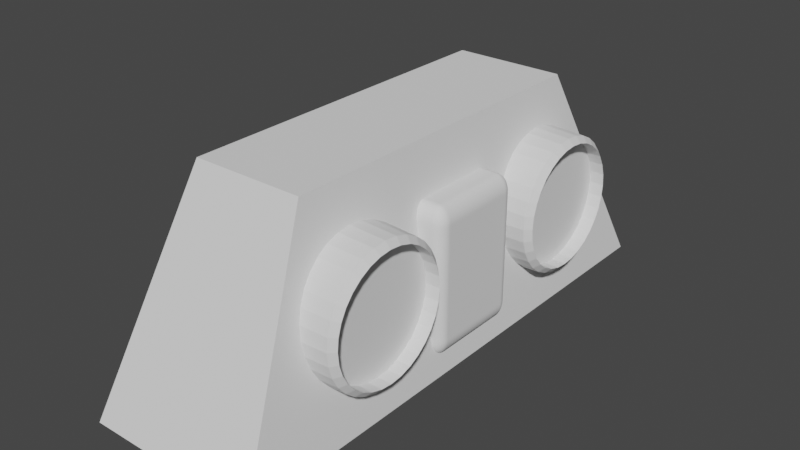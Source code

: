 # Source: blend.blend  (saved by Blender 3.3.6; exported with 4.5.12 LTS)
import bpy
from mathutils import Matrix  # noqa: F401  (used for matrix-valued properties, if any)

bpy.ops.wm.read_factory_settings(use_empty=True)
scene = bpy.context.scene
scene.name = 'Scene'

# ---- world
world_world = bpy.data.worlds.new('World'); scene.world = world_world
world_world.use_nodes = True; world_world.node_tree.nodes.clear()
_N = world_world.node_tree.nodes; _L = world_world.node_tree.links
n0 = _N.new('ShaderNodeOutputWorld'); n0.name = 'World Output'; n0.location = (300, 300)
n1 = _N.new('ShaderNodeBackground'); n1.name = 'Background'; n1.location = (10, 300)
n1.inputs[0].default_value = (0.05088, 0.05088, 0.05088, 1.0)
_L.new(n1.outputs[0], n0.inputs[0])
n0.is_active_output = True
world_world.color = (0.05088, 0.05088, 0.05088)
world_world.use_sun_shadow = False
world_world.sun_shadow_jitter_overblur = 0.0

# ---- meshes
me_cube_001 = bpy.data.meshes.new('Cube.001')
me_cube_001.from_pydata([(-1.199, -1.199, -1.0), (-0.7589, -0.7589, 1.265), (-1.199, 1.199, -1.0), (-0.7589, 0.7589, 1.265), (1.199, -1.199, -1.0), (0.7589, -0.7589, 1.265), (1.199, 1.199, -1.0), (0.7589, 0.7589, 1.265)], [], [(0, 1, 3, 2), (2, 3, 7, 6), (6, 7, 5, 4), (4, 5, 1, 0), (2, 6, 4, 0), (7, 3, 1, 5)])
_uv = me_cube_001.uv_layers.new(name='UVMap')
_uv.uv.foreach_set('vector', [0.375, 0.0, 0.625, 0.0, 0.625, 0.25, 0.375, 0.25, 0.375, 0.25, 0.625, 0.25, 0.625, 0.5, 0.375, 0.5, 0.375, 0.5, 0.625, 0.5, 0.625, 0.75, 0.375, 0.75, 0.375, 0.75, 0.625, 0.75, 0.625, 1.0, 0.375, 1.0, 0.125, 0.5, 0.375, 0.5, 0.375, 0.75, 0.125, 0.75, 0.625, 0.5, 0.875, 0.5, 0.875, 0.75, 0.625, 0.75])
me_cube_001.update()
me_cylinder_001 = bpy.data.meshes.new('Cylinder.001')
me_cylinder_001.from_pydata([(0.0, 1.0, -1.0), (0.1951, 0.9808, -1.0), (0.3827, 0.9239, -1.0), (0.5556, 0.8315, -1.0), (0.7071, 0.7071, -1.0), (0.8315, 0.5556, -1.0), (0.9239, 0.3827, -1.0), (0.9808, 0.1951, -1.0), (1.0, 0.0, -1.0), (0.9808, -0.1951, -1.0), (0.9239, -0.3827, -1.0), (0.8315, -0.5556, -1.0), (0.7071, -0.7071, -1.0), (0.5556, -0.8315, -1.0), (0.3827, -0.9239, -1.0), (0.1951, -0.9808, -1.0), (0.0, -1.0, -1.0), (-0.1951, -0.9808, -1.0), (-0.3827, -0.9239, -1.0), (-0.5556, -0.8315, -1.0), (-0.7071, -0.7071, -1.0), (-0.8315, -0.5556, -1.0), (-0.9239, -0.3827, -1.0), (-0.9808, -0.1951, -1.0), (-1.0, 0.0, -1.0), (-0.9808, 0.1951, -1.0), (-0.9239, 0.3827, -1.0), (-0.8315, 0.5556, -1.0), (-0.7071, 0.7071, -1.0), (-0.5556, 0.8315, -1.0), (-0.3827, 0.9239, -1.0), (-0.1951, 0.9808, -1.0), (-0.4691, 0.8777, -1.0), (0.01289, 0.8441, 1.01), (0.01239, 0.9251, 0.933), (0.1757, 0.8281, 1.01), (0.1911, 0.9075, 0.933), (0.3323, 0.7806, 1.01), (0.3629, 0.8554, 0.933), (0.4766, 0.7035, 1.01), (0.5213, 0.7707, 0.9329), (0.603, 0.5997, 1.01), (0.66, 0.6568, 0.9329), (0.7068, 0.4732, 1.01), (0.774, 0.518, 0.9329), (0.7839, 0.3289, 1.01), (0.8586, 0.3597, 0.9329), (0.8314, 0.1724, 1.01), (0.9107, 0.1879, 0.933), (0.8475, 0.009535, 1.01), (0.9283, 0.009168, 0.933), (0.8314, -0.1533, 1.01), (0.9107, -0.1695, 0.933), (0.7839, -0.3098, 1.01), (0.8586, -0.3413, 0.933), (0.7068, -0.4541, 1.01), (0.774, -0.4997, 0.933), (0.603, -0.5806, 1.01), (0.66, -0.6385, 0.933), (0.4766, -0.6844, 1.01), (0.5213, -0.7524, 0.933), (0.3323, -0.7615, 1.01), (0.3629, -0.837, 0.933), (0.1757, -0.809, 1.01), (0.1911, -0.8892, 0.933), (0.01289, -0.825, 1.01), (0.01239, -0.9068, 0.933), (-0.1499, -0.809, 1.01), (-0.1663, -0.8892, 0.933), (-0.3065, -0.7615, 1.01), (-0.3381, -0.837, 0.933), (-0.4508, -0.6844, 1.01), (-0.4965, -0.7524, 0.933), (-0.5773, -0.5806, 1.01), (-0.6353, -0.6385, 0.933), (-0.681, -0.4541, 1.01), (-0.7492, -0.4997, 0.933), (-0.7582, -0.3098, 1.01), (-0.8338, -0.3413, 0.933), (-0.8057, -0.1533, 1.01), (-0.8859, -0.1695, 0.933), (-0.8217, 0.009535, 1.01), (-0.9035, 0.009168, 0.933), (-0.8057, 0.1724, 1.01), (-0.8859, 0.1879, 0.933), (-0.7582, 0.3289, 1.01), (-0.8338, 0.3597, 0.933), (-0.681, 0.4732, 1.01), (-0.7492, 0.518, 0.933), (-0.5773, 0.5997, 1.01), (-0.6353, 0.6568, 0.933), (-0.4508, 0.7035, 1.01), (-0.4965, 0.7707, 0.933), (-0.3065, 0.7806, 1.01), (-0.3381, 0.8554, 0.933), (-0.1499, 0.8281, 1.01), (-0.1663, 0.9075, 0.933), (-0.3786, 0.742, 1.01), (-0.4173, 0.8131, 0.933), (0.01289, 0.8441, 0.8127), (0.1757, 0.8281, 0.8127), (0.3323, 0.7806, 0.8127), (0.4766, 0.7035, 0.8127), (0.603, 0.5997, 0.8127), (0.7068, 0.4732, 0.8127), (0.7839, 0.3289, 0.8127), (0.8314, 0.1724, 0.8127), (0.8475, 0.009535, 0.8127), (0.8314, -0.1533, 0.8127), (0.7839, -0.3098, 0.8127), (0.7068, -0.4541, 0.8127), (0.603, -0.5806, 0.8127), (0.4766, -0.6844, 0.8127), (0.3323, -0.7615, 0.8127), (0.1757, -0.809, 0.8127), (0.01289, -0.825, 0.8127), (-0.1499, -0.809, 0.8127), (-0.3065, -0.7615, 0.8127), (-0.4508, -0.6844, 0.8127), (-0.5773, -0.5806, 0.8127), (-0.681, -0.4541, 0.8127), (-0.7582, -0.3098, 0.8127), (-0.8057, -0.1533, 0.8127), (-0.8217, 0.009535, 0.8127), (-0.8057, 0.1724, 0.8127), (-0.7582, 0.3289, 0.8127), (-0.681, 0.4732, 0.8127), (-0.5773, 0.5997, 0.8127), (-0.4508, 0.7035, 0.8127), (-0.3786, 0.742, 0.8127), (-0.3065, 0.7806, 0.8127), (-0.1499, 0.8281, 0.8127)], [], [(31, 96, 34, 0), (2, 38, 40, 3), (3, 40, 42, 4), (4, 42, 44, 5), (5, 44, 46, 6), (6, 46, 48, 7), (7, 48, 50, 8), (8, 50, 52, 9), (9, 52, 54, 10), (10, 54, 56, 11), (11, 56, 58, 12), (12, 58, 60, 13), (13, 60, 62, 14), (14, 62, 64, 15), (15, 64, 66, 16), (16, 66, 68, 17), (17, 68, 70, 18), (18, 70, 72, 19), (19, 72, 74, 20), (20, 74, 76, 21), (21, 76, 78, 22), (22, 78, 80, 23), (23, 80, 82, 24), (24, 82, 84, 25), (25, 84, 86, 26), (26, 86, 88, 27), (27, 88, 90, 28), (28, 90, 92, 29), (29, 92, 98, 32), (0, 34, 36, 1), (32, 98, 94, 30), (1, 36, 38, 2), (0, 1, 2, 3, 4, 5, 6, 7, 8, 9, 10, 11, 12, 13, 14, 15, 16, 17, 18, 19, 20, 21, 22, 23, 24, 25, 26, 27, 28, 29, 32, 30, 31), (30, 94, 96, 31), (36, 34, 33, 35), (38, 36, 35, 37), (40, 38, 37, 39), (42, 40, 39, 41), (44, 42, 41, 43), (46, 44, 43, 45), (48, 46, 45, 47), (50, 48, 47, 49), (52, 50, 49, 51), (54, 52, 51, 53), (56, 54, 53, 55), (58, 56, 55, 57), (60, 58, 57, 59), (62, 60, 59, 61), (64, 62, 61, 63), (66, 64, 63, 65), (68, 66, 65, 67), (70, 68, 67, 69), (72, 70, 69, 71), (74, 72, 71, 73), (76, 74, 73, 75), (78, 76, 75, 77), (80, 78, 77, 79), (82, 80, 79, 81), (84, 82, 81, 83), (86, 84, 83, 85), (88, 86, 85, 87), (90, 88, 87, 89), (92, 90, 89, 91), (98, 92, 91, 97), (96, 94, 93, 95), (34, 96, 95, 33), (94, 98, 97, 93), (57, 55, 110, 111), (100, 99, 131, 130, 129, 128, 127, 126, 125, 124, 123, 122, 121, 120, 119, 118, 117, 116, 115, 114, 113, 112, 111, 110, 109, 108, 107, 106, 105, 104, 103, 102, 101), (75, 73, 119, 120), (97, 91, 128, 129), (49, 47, 106, 107), (67, 65, 115, 116), (85, 83, 124, 125), (41, 39, 102, 103), (59, 57, 111, 112), (77, 75, 120, 121), (95, 93, 130, 131), (51, 49, 107, 108), (69, 67, 116, 117), (87, 85, 125, 126), (43, 41, 103, 104), (61, 59, 112, 113), (79, 77, 121, 122), (33, 95, 131, 99), (35, 33, 99, 100), (53, 51, 108, 109), (71, 69, 117, 118), (89, 87, 126, 127), (93, 97, 129, 130), (45, 43, 104, 105), (63, 61, 113, 114), (81, 79, 122, 123), (37, 35, 100, 101), (55, 53, 109, 110), (73, 71, 118, 119), (91, 89, 127, 128), (47, 45, 105, 106), (65, 63, 114, 115), (83, 81, 123, 124), (39, 37, 101, 102)])
_uv = me_cylinder_001.uv_layers.new(name='UVMap')
_uv.uv.foreach_set('vector', [0.03125, 0.5, 0.03125, 0.9807, 0.0, 0.9807, 0.0, 0.5, 0.9375, 0.5, 0.9375, 0.9807, 0.9062, 0.9807, 0.9062, 0.5, 0.9062, 0.5, 0.9062, 0.9807, 0.875, 0.9807, 0.875, 0.5, 0.875, 0.5, 0.875, 0.9807, 0.8438, 0.9807, 0.8438, 0.5, 0.8438, 0.5, 0.8438, 0.9807, 0.8125, 0.9807, 0.8125, 0.5, 0.8125, 0.5, 0.8125, 0.9807, 0.7812, 0.9807, 0.7812, 0.5, 0.7812, 0.5, 0.7812, 0.9807, 0.75, 0.9807, 0.75, 0.5, 0.75, 0.5, 0.75, 0.9807, 0.7188, 0.9807, 0.7188, 0.5, 0.7188, 0.5, 0.7188, 0.9807, 0.6875, 0.9807, 0.6875, 0.5, 0.6875, 0.5, 0.6875, 0.9807, 0.6562, 0.9807, 0.6562, 0.5, 0.6562, 0.5, 0.6562, 0.9807, 0.625, 0.9807, 0.625, 0.5, 0.625, 0.5, 0.625, 0.9807, 0.5938, 0.9807, 0.5938, 0.5, 0.5938, 0.5, 0.5938, 0.9807, 0.5625, 0.9807, 0.5625, 0.5, 0.5625, 0.5, 0.5625, 0.9807, 0.5312, 0.9807, 0.5312, 0.5, 0.5312, 0.5, 0.5312, 0.9807, 0.5, 0.9807, 0.5, 0.5, 0.5, 0.5, 0.5, 0.9807, 0.4688, 0.9807, 0.4688, 0.5, 0.4688, 0.5, 0.4688, 0.9807, 0.4375, 0.9807, 0.4375, 0.5, 0.4375, 0.5, 0.4375, 0.9807, 0.4062, 0.9807, 0.4062, 0.5, 0.4062, 0.5, 0.4062, 0.9807, 0.375, 0.9807, 0.375, 0.5, 0.375, 0.5, 0.375, 0.9807, 0.3438, 0.9807, 0.3438, 0.5, 0.3438, 0.5, 0.3438, 0.9807, 0.3125, 0.9807, 0.3125, 0.5, 0.3125, 0.5, 0.3125, 0.9807, 0.2813, 0.9807, 0.2812, 0.5, 0.2812, 0.5, 0.2812, 0.9807, 0.25, 0.9807, 0.25, 0.5, 0.25, 0.5, 0.25, 0.9807, 0.2188, 0.9807, 0.2188, 0.5, 0.2188, 0.5, 0.2188, 0.9807, 0.1875, 0.9807, 0.1875, 0.5, 0.1875, 0.5, 0.1875, 0.9807, 0.1562, 0.9807, 0.1562, 0.5, 0.1562, 0.5, 0.1562, 0.9807, 0.125, 0.9807, 0.125, 0.5, 0.125, 0.5, 0.125, 0.9807, 0.09375, 0.9807, 0.09375, 0.5, 0.09375, 0.5, 0.09375, 0.9807, 0.07813, 0.9807, 0.07812, 0.5, 1.0, 0.5, 1.0, 0.9807, 0.9688, 0.9807, 0.9688, 0.5, 0.07812, 0.5, 0.07812, 0.9807, 0.0625, 0.9807, 0.0625, 0.5, 0.9688, 0.5, 0.9688, 0.9807, 0.9375, 0.9807, 0.9375, 0.5, 0.75, 0.49, 0.7968, 0.4854, 0.8418, 0.4717, 0.8833, 0.4496, 0.9197, 0.4197, 0.9496, 0.3833, 0.9717, 0.3418, 0.9854, 0.2968, 0.99, 0.25, 0.9854, 0.2032, 0.9717, 0.1582, 0.9496, 0.1167, 0.9197, 0.08029, 0.8833, 0.05045, 0.8418, 0.02827, 0.7968, 0.01461, 0.75, 0.01, 0.7032, 0.01461, 0.6582, 0.02827, 0.6167, 0.05045, 0.5803, 0.08029, 0.5504, 0.1167, 0.5283, 0.1582, 0.5146, 0.2032, 0.51, 0.25, 0.5146, 0.2968, 0.5283, 0.3418, 0.5504, 0.3833, 0.5803, 0.4197, 0.6167, 0.4496, 0.6374, 0.4606, 0.6582, 0.4717, 0.7032, 0.4854, 0.0625, 0.5, 0.0625, 0.9807, 0.03125, 0.9807, 0.03125, 0.5, 0.2968, 0.4854, 0.25, 0.49, 0.25, 0.4695, 0.2928, 0.4653, 0.3418, 0.4717, 0.2968, 0.4854, 0.2928, 0.4653, 0.334, 0.4528, 0.3833, 0.4496, 0.3418, 0.4717, 0.334, 0.4528, 0.3719, 0.4325, 0.4197, 0.4197, 0.3833, 0.4496, 0.3719, 0.4325, 0.4052, 0.4052, 0.4496, 0.3833, 0.4197, 0.4197, 0.4052, 0.4052, 0.4325, 0.3719, 0.4717, 0.3418, 0.4496, 0.3833, 0.4325, 0.3719, 0.4528, 0.334, 0.4854, 0.2968, 0.4717, 0.3418, 0.4528, 0.334, 0.4653, 0.2928, 0.49, 0.25, 0.4854, 0.2968, 0.4653, 0.2928, 0.4695, 0.25, 0.4854, 0.2032, 0.49, 0.25, 0.4695, 0.25, 0.4653, 0.2072, 0.4717, 0.1582, 0.4854, 0.2031, 0.4653, 0.2072, 0.4528, 0.166, 0.4496, 0.1167, 0.4717, 0.1581, 0.4528, 0.166, 0.4325, 0.1281, 0.4197, 0.08029, 0.4495, 0.1166, 0.4325, 0.1281, 0.4052, 0.09479, 0.3833, 0.05045, 0.4196, 0.08025, 0.4052, 0.09479, 0.3719, 0.0675, 0.3418, 0.02827, 0.3833, 0.05041, 0.3719, 0.0675, 0.334, 0.04721, 0.2968, 0.01461, 0.3418, 0.02825, 0.334, 0.04721, 0.2928, 0.03472, 0.25, 0.01, 0.2968, 0.01461, 0.2928, 0.03472, 0.25, 0.03051, 0.2032, 0.01461, 0.25, 0.01, 0.25, 0.03051, 0.2072, 0.03472, 0.1582, 0.02827, 0.2032, 0.01461, 0.2072, 0.03472, 0.166, 0.04721, 0.1167, 0.05045, 0.1582, 0.02827, 0.166, 0.04721, 0.1281, 0.0675, 0.08029, 0.08029, 0.1167, 0.05045, 0.1281, 0.0675, 0.09479, 0.09479, 0.05045, 0.1167, 0.08029, 0.08029, 0.09479, 0.09479, 0.0675, 0.1281, 0.02827, 0.1582, 0.05045, 0.1167, 0.0675, 0.1281, 0.04721, 0.166, 0.01461, 0.2032, 0.02827, 0.1582, 0.04721, 0.166, 0.03472, 0.2072, 0.01, 0.25, 0.01461, 0.2032, 0.03472, 0.2072, 0.03051, 0.25, 0.01461, 0.2968, 0.01, 0.25, 0.03051, 0.25, 0.03472, 0.2928, 0.02826, 0.3418, 0.01461, 0.2968, 0.03472, 0.2928, 0.04721, 0.334, 0.05042, 0.3833, 0.02827, 0.3418, 0.04721, 0.334, 0.0675, 0.3719, 0.08025, 0.4197, 0.05045, 0.3833, 0.0675, 0.3719, 0.09479, 0.4052, 0.1166, 0.4495, 0.08029, 0.4197, 0.09479, 0.4052, 0.1281, 0.4325, 0.1373, 0.4606, 0.1167, 0.4496, 0.1281, 0.4325, 0.147, 0.4426, 0.2031, 0.4854, 0.1582, 0.4717, 0.166, 0.4528, 0.2072, 0.4653, 0.2499, 0.49, 0.2032, 0.4854, 0.2072, 0.4653, 0.25, 0.4695, 0.1581, 0.4717, 0.1374, 0.4606, 0.147, 0.4426, 0.166, 0.4528, 0.4052, 0.09479, 0.4325, 0.1281, 0.4325, 0.1281, 0.4052, 0.09479, 0.2928, 0.4653, 0.25, 0.4695, 0.2072, 0.4653, 0.166, 0.4528, 0.147, 0.4426, 0.1281, 0.4325, 0.09479, 0.4052, 0.0675, 0.3719, 0.04721, 0.334, 0.03472, 0.2928, 0.03051, 0.25, 0.03472, 0.2072, 0.04721, 0.166, 0.0675, 0.1281, 0.09479, 0.09479, 0.1281, 0.0675, 0.166, 0.04721, 0.2072, 0.03472, 0.25, 0.03051, 0.2928, 0.03472, 0.334, 0.04721, 0.3719, 0.0675, 0.4052, 0.09479, 0.4325, 0.1281, 0.4528, 0.166, 0.4653, 0.2072, 0.4695, 0.25, 0.4653, 0.2928, 0.4528, 0.334, 0.4325, 0.3719, 0.4052, 0.4052, 0.3719, 0.4325, 0.334, 0.4528, 0.0675, 0.1281, 0.09479, 0.09479, 0.09479, 0.09479, 0.0675, 0.1281, 0.147, 0.4426, 0.1281, 0.4325, 0.1281, 0.4325, 0.147, 0.4426, 0.4695, 0.25, 0.4653, 0.2928, 0.4653, 0.2928, 0.4695, 0.25, 0.2072, 0.03472, 0.25, 0.03051, 0.25, 0.03051, 0.2072, 0.03472, 0.04721, 0.334, 0.03472, 0.2928, 0.03472, 0.2928, 0.04721, 0.334, 0.4052, 0.4052, 0.3719, 0.4325, 0.3719, 0.4325, 0.4052, 0.4052, 0.3719, 0.0675, 0.4052, 0.09479, 0.4052, 0.09479, 0.3719, 0.0675, 0.04721, 0.166, 0.0675, 0.1281, 0.0675, 0.1281, 0.04721, 0.166, 0.2072, 0.4653, 0.166, 0.4528, 0.166, 0.4528, 0.2072, 0.4653, 0.4653, 0.2072, 0.4695, 0.25, 0.4695, 0.25, 0.4653, 0.2072, 0.166, 0.04721, 0.2072, 0.03472, 0.2072, 0.03472, 0.166, 0.04721, 0.0675, 0.3719, 0.04721, 0.334, 0.04721, 0.334, 0.0675, 0.3719, 0.4325, 0.3719, 0.4052, 0.4052, 0.4052, 0.4052, 0.4325, 0.3719, 0.334, 0.04721, 0.3719, 0.0675, 0.3719, 0.0675, 0.334, 0.04721, 0.03472, 0.2072, 0.04721, 0.166, 0.04721, 0.166, 0.03472, 0.2072, 0.25, 0.4695, 0.2072, 0.4653, 0.2072, 0.4653, 0.25, 0.4695, 0.2928, 0.4653, 0.25, 0.4695, 0.25, 0.4695, 0.2928, 0.4653, 0.4528, 0.166, 0.4653, 0.2072, 0.4653, 0.2072, 0.4528, 0.166, 0.1281, 0.0675, 0.166, 0.04721, 0.166, 0.04721, 0.1281, 0.0675, 0.09479, 0.4052, 0.0675, 0.3719, 0.0675, 0.3719, 0.09479, 0.4052, 0.166, 0.4528, 0.147, 0.4426, 0.147, 0.4426, 0.166, 0.4528, 0.4528, 0.334, 0.4325, 0.3719, 0.4325, 0.3719, 0.4528, 0.334, 0.2928, 0.03472, 0.334, 0.04721, 0.334, 0.04721, 0.2928, 0.03472, 0.03051, 0.25, 0.03472, 0.2072, 0.03472, 0.2072, 0.03051, 0.25, 0.334, 0.4528, 0.2928, 0.4653, 0.2928, 0.4653, 0.334, 0.4528, 0.4325, 0.1281, 0.4528, 0.166, 0.4528, 0.166, 0.4325, 0.1281, 0.09479, 0.09479, 0.1281, 0.0675, 0.1281, 0.0675, 0.09479, 0.09479, 0.1281, 0.4325, 0.09479, 0.4052, 0.09479, 0.4052, 0.1281, 0.4325, 0.4653, 0.2928, 0.4528, 0.334, 0.4528, 0.334, 0.4653, 0.2928, 0.25, 0.03051, 0.2928, 0.03472, 0.2928, 0.03472, 0.25, 0.03051, 0.03472, 0.2928, 0.03051, 0.25, 0.03051, 0.25, 0.03472, 0.2928, 0.3719, 0.4325, 0.334, 0.4528, 0.334, 0.4528, 0.3719, 0.4325])
me_cylinder_001.update()
me_cylinder_002 = bpy.data.meshes.new('Cylinder.002')
me_cylinder_002.from_pydata([(0.0, 1.0, -1.0), (0.1951, 0.9808, -1.0), (0.3827, 0.9239, -1.0), (0.5556, 0.8315, -1.0), (0.7071, 0.7071, -1.0), (0.8315, 0.5556, -1.0), (0.9239, 0.3827, -1.0), (0.9808, 0.1951, -1.0), (1.0, 0.0, -1.0), (0.9808, -0.1951, -1.0), (0.9239, -0.3827, -1.0), (0.8315, -0.5556, -1.0), (0.7071, -0.7071, -1.0), (0.5556, -0.8315, -1.0), (0.3827, -0.9239, -1.0), (0.1951, -0.9808, -1.0), (0.0, -1.0, -1.0), (-0.1951, -0.9808, -1.0), (-0.3827, -0.9239, -1.0), (-0.5556, -0.8315, -1.0), (-0.7071, -0.7071, -1.0), (-0.8315, -0.5556, -1.0), (-0.9239, -0.3827, -1.0), (-0.9808, -0.1951, -1.0), (-1.0, 0.0, -1.0), (-0.9808, 0.1951, -1.0), (-0.9239, 0.3827, -1.0), (-0.8315, 0.5556, -1.0), (-0.7071, 0.7071, -1.0), (-0.5556, 0.8315, -1.0), (-0.3827, 0.9239, -1.0), (-0.1951, 0.9808, -1.0), (-0.4691, 0.8777, -1.0), (0.01289, 0.8441, 1.01), (0.01239, 0.9251, 0.933), (0.1757, 0.8281, 1.01), (0.1911, 0.9075, 0.933), (0.3323, 0.7806, 1.01), (0.3629, 0.8554, 0.933), (0.4766, 0.7035, 1.01), (0.5213, 0.7707, 0.9329), (0.603, 0.5997, 1.01), (0.66, 0.6568, 0.9329), (0.7068, 0.4732, 1.01), (0.774, 0.518, 0.9329), (0.7839, 0.3289, 1.01), (0.8586, 0.3597, 0.9329), (0.8314, 0.1724, 1.01), (0.9107, 0.1879, 0.933), (0.8475, 0.009535, 1.01), (0.9283, 0.009168, 0.933), (0.8314, -0.1533, 1.01), (0.9107, -0.1695, 0.933), (0.7839, -0.3098, 1.01), (0.8586, -0.3413, 0.933), (0.7068, -0.4541, 1.01), (0.774, -0.4997, 0.933), (0.603, -0.5806, 1.01), (0.66, -0.6385, 0.933), (0.4766, -0.6844, 1.01), (0.5213, -0.7524, 0.933), (0.3323, -0.7615, 1.01), (0.3629, -0.837, 0.933), (0.1757, -0.809, 1.01), (0.1911, -0.8892, 0.933), (0.01289, -0.825, 1.01), (0.01239, -0.9068, 0.933), (-0.1499, -0.809, 1.01), (-0.1663, -0.8892, 0.933), (-0.3065, -0.7615, 1.01), (-0.3381, -0.837, 0.933), (-0.4508, -0.6844, 1.01), (-0.4965, -0.7524, 0.933), (-0.5773, -0.5806, 1.01), (-0.6353, -0.6385, 0.933), (-0.681, -0.4541, 1.01), (-0.7492, -0.4997, 0.933), (-0.7582, -0.3098, 1.01), (-0.8338, -0.3413, 0.933), (-0.8057, -0.1533, 1.01), (-0.8859, -0.1695, 0.933), (-0.8217, 0.009535, 1.01), (-0.9035, 0.009168, 0.933), (-0.8057, 0.1724, 1.01), (-0.8859, 0.1879, 0.933), (-0.7582, 0.3289, 1.01), (-0.8338, 0.3597, 0.933), (-0.681, 0.4732, 1.01), (-0.7492, 0.518, 0.933), (-0.5773, 0.5997, 1.01), (-0.6353, 0.6568, 0.933), (-0.4508, 0.7035, 1.01), (-0.4965, 0.7707, 0.933), (-0.3065, 0.7806, 1.01), (-0.3381, 0.8554, 0.933), (-0.1499, 0.8281, 1.01), (-0.1663, 0.9075, 0.933), (-0.3786, 0.742, 1.01), (-0.4173, 0.8131, 0.933), (0.01289, 0.8441, 0.8127), (0.1757, 0.8281, 0.8127), (0.3323, 0.7806, 0.8127), (0.4766, 0.7035, 0.8127), (0.603, 0.5997, 0.8127), (0.7068, 0.4732, 0.8127), (0.7839, 0.3289, 0.8127), (0.8314, 0.1724, 0.8127), (0.8475, 0.009535, 0.8127), (0.8314, -0.1533, 0.8127), (0.7839, -0.3098, 0.8127), (0.7068, -0.4541, 0.8127), (0.603, -0.5806, 0.8127), (0.4766, -0.6844, 0.8127), (0.3323, -0.7615, 0.8127), (0.1757, -0.809, 0.8127), (0.01289, -0.825, 0.8127), (-0.1499, -0.809, 0.8127), (-0.3065, -0.7615, 0.8127), (-0.4508, -0.6844, 0.8127), (-0.5773, -0.5806, 0.8127), (-0.681, -0.4541, 0.8127), (-0.7582, -0.3098, 0.8127), (-0.8057, -0.1533, 0.8127), (-0.8217, 0.009535, 0.8127), (-0.8057, 0.1724, 0.8127), (-0.7582, 0.3289, 0.8127), (-0.681, 0.4732, 0.8127), (-0.5773, 0.5997, 0.8127), (-0.4508, 0.7035, 0.8127), (-0.3786, 0.742, 0.8127), (-0.3065, 0.7806, 0.8127), (-0.1499, 0.8281, 0.8127)], [], [(31, 96, 34, 0), (2, 38, 40, 3), (3, 40, 42, 4), (4, 42, 44, 5), (5, 44, 46, 6), (6, 46, 48, 7), (7, 48, 50, 8), (8, 50, 52, 9), (9, 52, 54, 10), (10, 54, 56, 11), (11, 56, 58, 12), (12, 58, 60, 13), (13, 60, 62, 14), (14, 62, 64, 15), (15, 64, 66, 16), (16, 66, 68, 17), (17, 68, 70, 18), (18, 70, 72, 19), (19, 72, 74, 20), (20, 74, 76, 21), (21, 76, 78, 22), (22, 78, 80, 23), (23, 80, 82, 24), (24, 82, 84, 25), (25, 84, 86, 26), (26, 86, 88, 27), (27, 88, 90, 28), (28, 90, 92, 29), (29, 92, 98, 32), (0, 34, 36, 1), (32, 98, 94, 30), (1, 36, 38, 2), (0, 1, 2, 3, 4, 5, 6, 7, 8, 9, 10, 11, 12, 13, 14, 15, 16, 17, 18, 19, 20, 21, 22, 23, 24, 25, 26, 27, 28, 29, 32, 30, 31), (30, 94, 96, 31), (36, 34, 33, 35), (38, 36, 35, 37), (40, 38, 37, 39), (42, 40, 39, 41), (44, 42, 41, 43), (46, 44, 43, 45), (48, 46, 45, 47), (50, 48, 47, 49), (52, 50, 49, 51), (54, 52, 51, 53), (56, 54, 53, 55), (58, 56, 55, 57), (60, 58, 57, 59), (62, 60, 59, 61), (64, 62, 61, 63), (66, 64, 63, 65), (68, 66, 65, 67), (70, 68, 67, 69), (72, 70, 69, 71), (74, 72, 71, 73), (76, 74, 73, 75), (78, 76, 75, 77), (80, 78, 77, 79), (82, 80, 79, 81), (84, 82, 81, 83), (86, 84, 83, 85), (88, 86, 85, 87), (90, 88, 87, 89), (92, 90, 89, 91), (98, 92, 91, 97), (96, 94, 93, 95), (34, 96, 95, 33), (94, 98, 97, 93), (57, 55, 110, 111), (100, 99, 131, 130, 129, 128, 127, 126, 125, 124, 123, 122, 121, 120, 119, 118, 117, 116, 115, 114, 113, 112, 111, 110, 109, 108, 107, 106, 105, 104, 103, 102, 101), (75, 73, 119, 120), (97, 91, 128, 129), (49, 47, 106, 107), (67, 65, 115, 116), (85, 83, 124, 125), (41, 39, 102, 103), (59, 57, 111, 112), (77, 75, 120, 121), (95, 93, 130, 131), (51, 49, 107, 108), (69, 67, 116, 117), (87, 85, 125, 126), (43, 41, 103, 104), (61, 59, 112, 113), (79, 77, 121, 122), (33, 95, 131, 99), (35, 33, 99, 100), (53, 51, 108, 109), (71, 69, 117, 118), (89, 87, 126, 127), (93, 97, 129, 130), (45, 43, 104, 105), (63, 61, 113, 114), (81, 79, 122, 123), (37, 35, 100, 101), (55, 53, 109, 110), (73, 71, 118, 119), (91, 89, 127, 128), (47, 45, 105, 106), (65, 63, 114, 115), (83, 81, 123, 124), (39, 37, 101, 102)])
_uv = me_cylinder_002.uv_layers.new(name='UVMap')
_uv.uv.foreach_set('vector', [0.03125, 0.5, 0.03125, 0.9807, 0.0, 0.9807, 0.0, 0.5, 0.9375, 0.5, 0.9375, 0.9807, 0.9062, 0.9807, 0.9062, 0.5, 0.9062, 0.5, 0.9062, 0.9807, 0.875, 0.9807, 0.875, 0.5, 0.875, 0.5, 0.875, 0.9807, 0.8438, 0.9807, 0.8438, 0.5, 0.8438, 0.5, 0.8438, 0.9807, 0.8125, 0.9807, 0.8125, 0.5, 0.8125, 0.5, 0.8125, 0.9807, 0.7812, 0.9807, 0.7812, 0.5, 0.7812, 0.5, 0.7812, 0.9807, 0.75, 0.9807, 0.75, 0.5, 0.75, 0.5, 0.75, 0.9807, 0.7188, 0.9807, 0.7188, 0.5, 0.7188, 0.5, 0.7188, 0.9807, 0.6875, 0.9807, 0.6875, 0.5, 0.6875, 0.5, 0.6875, 0.9807, 0.6562, 0.9807, 0.6562, 0.5, 0.6562, 0.5, 0.6562, 0.9807, 0.625, 0.9807, 0.625, 0.5, 0.625, 0.5, 0.625, 0.9807, 0.5938, 0.9807, 0.5938, 0.5, 0.5938, 0.5, 0.5938, 0.9807, 0.5625, 0.9807, 0.5625, 0.5, 0.5625, 0.5, 0.5625, 0.9807, 0.5312, 0.9807, 0.5312, 0.5, 0.5312, 0.5, 0.5312, 0.9807, 0.5, 0.9807, 0.5, 0.5, 0.5, 0.5, 0.5, 0.9807, 0.4688, 0.9807, 0.4688, 0.5, 0.4688, 0.5, 0.4688, 0.9807, 0.4375, 0.9807, 0.4375, 0.5, 0.4375, 0.5, 0.4375, 0.9807, 0.4062, 0.9807, 0.4062, 0.5, 0.4062, 0.5, 0.4062, 0.9807, 0.375, 0.9807, 0.375, 0.5, 0.375, 0.5, 0.375, 0.9807, 0.3438, 0.9807, 0.3438, 0.5, 0.3438, 0.5, 0.3438, 0.9807, 0.3125, 0.9807, 0.3125, 0.5, 0.3125, 0.5, 0.3125, 0.9807, 0.2813, 0.9807, 0.2812, 0.5, 0.2812, 0.5, 0.2812, 0.9807, 0.25, 0.9807, 0.25, 0.5, 0.25, 0.5, 0.25, 0.9807, 0.2188, 0.9807, 0.2188, 0.5, 0.2188, 0.5, 0.2188, 0.9807, 0.1875, 0.9807, 0.1875, 0.5, 0.1875, 0.5, 0.1875, 0.9807, 0.1562, 0.9807, 0.1562, 0.5, 0.1562, 0.5, 0.1562, 0.9807, 0.125, 0.9807, 0.125, 0.5, 0.125, 0.5, 0.125, 0.9807, 0.09375, 0.9807, 0.09375, 0.5, 0.09375, 0.5, 0.09375, 0.9807, 0.07813, 0.9807, 0.07812, 0.5, 1.0, 0.5, 1.0, 0.9807, 0.9688, 0.9807, 0.9688, 0.5, 0.07812, 0.5, 0.07812, 0.9807, 0.0625, 0.9807, 0.0625, 0.5, 0.9688, 0.5, 0.9688, 0.9807, 0.9375, 0.9807, 0.9375, 0.5, 0.75, 0.49, 0.7968, 0.4854, 0.8418, 0.4717, 0.8833, 0.4496, 0.9197, 0.4197, 0.9496, 0.3833, 0.9717, 0.3418, 0.9854, 0.2968, 0.99, 0.25, 0.9854, 0.2032, 0.9717, 0.1582, 0.9496, 0.1167, 0.9197, 0.08029, 0.8833, 0.05045, 0.8418, 0.02827, 0.7968, 0.01461, 0.75, 0.01, 0.7032, 0.01461, 0.6582, 0.02827, 0.6167, 0.05045, 0.5803, 0.08029, 0.5504, 0.1167, 0.5283, 0.1582, 0.5146, 0.2032, 0.51, 0.25, 0.5146, 0.2968, 0.5283, 0.3418, 0.5504, 0.3833, 0.5803, 0.4197, 0.6167, 0.4496, 0.6374, 0.4606, 0.6582, 0.4717, 0.7032, 0.4854, 0.0625, 0.5, 0.0625, 0.9807, 0.03125, 0.9807, 0.03125, 0.5, 0.2968, 0.4854, 0.25, 0.49, 0.25, 0.4695, 0.2928, 0.4653, 0.3418, 0.4717, 0.2968, 0.4854, 0.2928, 0.4653, 0.334, 0.4528, 0.3833, 0.4496, 0.3418, 0.4717, 0.334, 0.4528, 0.3719, 0.4325, 0.4197, 0.4197, 0.3833, 0.4496, 0.3719, 0.4325, 0.4052, 0.4052, 0.4496, 0.3833, 0.4197, 0.4197, 0.4052, 0.4052, 0.4325, 0.3719, 0.4717, 0.3418, 0.4496, 0.3833, 0.4325, 0.3719, 0.4528, 0.334, 0.4854, 0.2968, 0.4717, 0.3418, 0.4528, 0.334, 0.4653, 0.2928, 0.49, 0.25, 0.4854, 0.2968, 0.4653, 0.2928, 0.4695, 0.25, 0.4854, 0.2032, 0.49, 0.25, 0.4695, 0.25, 0.4653, 0.2072, 0.4717, 0.1582, 0.4854, 0.2031, 0.4653, 0.2072, 0.4528, 0.166, 0.4496, 0.1167, 0.4717, 0.1581, 0.4528, 0.166, 0.4325, 0.1281, 0.4197, 0.08029, 0.4495, 0.1166, 0.4325, 0.1281, 0.4052, 0.09479, 0.3833, 0.05045, 0.4196, 0.08025, 0.4052, 0.09479, 0.3719, 0.0675, 0.3418, 0.02827, 0.3833, 0.05041, 0.3719, 0.0675, 0.334, 0.04721, 0.2968, 0.01461, 0.3418, 0.02825, 0.334, 0.04721, 0.2928, 0.03472, 0.25, 0.01, 0.2968, 0.01461, 0.2928, 0.03472, 0.25, 0.03051, 0.2032, 0.01461, 0.25, 0.01, 0.25, 0.03051, 0.2072, 0.03472, 0.1582, 0.02827, 0.2032, 0.01461, 0.2072, 0.03472, 0.166, 0.04721, 0.1167, 0.05045, 0.1582, 0.02827, 0.166, 0.04721, 0.1281, 0.0675, 0.08029, 0.08029, 0.1167, 0.05045, 0.1281, 0.0675, 0.09479, 0.09479, 0.05045, 0.1167, 0.08029, 0.08029, 0.09479, 0.09479, 0.0675, 0.1281, 0.02827, 0.1582, 0.05045, 0.1167, 0.0675, 0.1281, 0.04721, 0.166, 0.01461, 0.2032, 0.02827, 0.1582, 0.04721, 0.166, 0.03472, 0.2072, 0.01, 0.25, 0.01461, 0.2032, 0.03472, 0.2072, 0.03051, 0.25, 0.01461, 0.2968, 0.01, 0.25, 0.03051, 0.25, 0.03472, 0.2928, 0.02826, 0.3418, 0.01461, 0.2968, 0.03472, 0.2928, 0.04721, 0.334, 0.05042, 0.3833, 0.02827, 0.3418, 0.04721, 0.334, 0.0675, 0.3719, 0.08025, 0.4197, 0.05045, 0.3833, 0.0675, 0.3719, 0.09479, 0.4052, 0.1166, 0.4495, 0.08029, 0.4197, 0.09479, 0.4052, 0.1281, 0.4325, 0.1373, 0.4606, 0.1167, 0.4496, 0.1281, 0.4325, 0.147, 0.4426, 0.2031, 0.4854, 0.1582, 0.4717, 0.166, 0.4528, 0.2072, 0.4653, 0.2499, 0.49, 0.2032, 0.4854, 0.2072, 0.4653, 0.25, 0.4695, 0.1581, 0.4717, 0.1374, 0.4606, 0.147, 0.4426, 0.166, 0.4528, 0.4052, 0.09479, 0.4325, 0.1281, 0.4325, 0.1281, 0.4052, 0.09479, 0.2928, 0.4653, 0.25, 0.4695, 0.2072, 0.4653, 0.166, 0.4528, 0.147, 0.4426, 0.1281, 0.4325, 0.09479, 0.4052, 0.0675, 0.3719, 0.04721, 0.334, 0.03472, 0.2928, 0.03051, 0.25, 0.03472, 0.2072, 0.04721, 0.166, 0.0675, 0.1281, 0.09479, 0.09479, 0.1281, 0.0675, 0.166, 0.04721, 0.2072, 0.03472, 0.25, 0.03051, 0.2928, 0.03472, 0.334, 0.04721, 0.3719, 0.0675, 0.4052, 0.09479, 0.4325, 0.1281, 0.4528, 0.166, 0.4653, 0.2072, 0.4695, 0.25, 0.4653, 0.2928, 0.4528, 0.334, 0.4325, 0.3719, 0.4052, 0.4052, 0.3719, 0.4325, 0.334, 0.4528, 0.0675, 0.1281, 0.09479, 0.09479, 0.09479, 0.09479, 0.0675, 0.1281, 0.147, 0.4426, 0.1281, 0.4325, 0.1281, 0.4325, 0.147, 0.4426, 0.4695, 0.25, 0.4653, 0.2928, 0.4653, 0.2928, 0.4695, 0.25, 0.2072, 0.03472, 0.25, 0.03051, 0.25, 0.03051, 0.2072, 0.03472, 0.04721, 0.334, 0.03472, 0.2928, 0.03472, 0.2928, 0.04721, 0.334, 0.4052, 0.4052, 0.3719, 0.4325, 0.3719, 0.4325, 0.4052, 0.4052, 0.3719, 0.0675, 0.4052, 0.09479, 0.4052, 0.09479, 0.3719, 0.0675, 0.04721, 0.166, 0.0675, 0.1281, 0.0675, 0.1281, 0.04721, 0.166, 0.2072, 0.4653, 0.166, 0.4528, 0.166, 0.4528, 0.2072, 0.4653, 0.4653, 0.2072, 0.4695, 0.25, 0.4695, 0.25, 0.4653, 0.2072, 0.166, 0.04721, 0.2072, 0.03472, 0.2072, 0.03472, 0.166, 0.04721, 0.0675, 0.3719, 0.04721, 0.334, 0.04721, 0.334, 0.0675, 0.3719, 0.4325, 0.3719, 0.4052, 0.4052, 0.4052, 0.4052, 0.4325, 0.3719, 0.334, 0.04721, 0.3719, 0.0675, 0.3719, 0.0675, 0.334, 0.04721, 0.03472, 0.2072, 0.04721, 0.166, 0.04721, 0.166, 0.03472, 0.2072, 0.25, 0.4695, 0.2072, 0.4653, 0.2072, 0.4653, 0.25, 0.4695, 0.2928, 0.4653, 0.25, 0.4695, 0.25, 0.4695, 0.2928, 0.4653, 0.4528, 0.166, 0.4653, 0.2072, 0.4653, 0.2072, 0.4528, 0.166, 0.1281, 0.0675, 0.166, 0.04721, 0.166, 0.04721, 0.1281, 0.0675, 0.09479, 0.4052, 0.0675, 0.3719, 0.0675, 0.3719, 0.09479, 0.4052, 0.166, 0.4528, 0.147, 0.4426, 0.147, 0.4426, 0.166, 0.4528, 0.4528, 0.334, 0.4325, 0.3719, 0.4325, 0.3719, 0.4528, 0.334, 0.2928, 0.03472, 0.334, 0.04721, 0.334, 0.04721, 0.2928, 0.03472, 0.03051, 0.25, 0.03472, 0.2072, 0.03472, 0.2072, 0.03051, 0.25, 0.334, 0.4528, 0.2928, 0.4653, 0.2928, 0.4653, 0.334, 0.4528, 0.4325, 0.1281, 0.4528, 0.166, 0.4528, 0.166, 0.4325, 0.1281, 0.09479, 0.09479, 0.1281, 0.0675, 0.1281, 0.0675, 0.09479, 0.09479, 0.1281, 0.4325, 0.09479, 0.4052, 0.09479, 0.4052, 0.1281, 0.4325, 0.4653, 0.2928, 0.4528, 0.334, 0.4528, 0.334, 0.4653, 0.2928, 0.25, 0.03051, 0.2928, 0.03472, 0.2928, 0.03472, 0.25, 0.03051, 0.03472, 0.2928, 0.03051, 0.25, 0.03051, 0.25, 0.03472, 0.2928, 0.3719, 0.4325, 0.334, 0.4528, 0.334, 0.4528, 0.3719, 0.4325])
me_cylinder_002.update()
me_cube_002 = bpy.data.meshes.new('Cube.002')
me_cube_002.from_pydata([(-1.0, -1.0, -1.0), (-1.0, -1.0, 1.0), (-1.0, 1.0, -1.0), (-1.0, 1.0, 1.0), (1.0, -1.0, -1.0), (1.0, -1.0, 1.0), (1.0, 1.0, -1.0), (1.0, 1.0, 1.0)], [], [(0, 1, 3, 2), (2, 3, 7, 6), (6, 7, 5, 4), (4, 5, 1, 0), (2, 6, 4, 0), (7, 3, 1, 5)])
_uv = me_cube_002.uv_layers.new(name='UVMap')
_uv.uv.foreach_set('vector', [0.375, 0.0, 0.625, 0.0, 0.625, 0.25, 0.375, 0.25, 0.375, 0.25, 0.625, 0.25, 0.625, 0.5, 0.375, 0.5, 0.375, 0.5, 0.625, 0.5, 0.625, 0.75, 0.375, 0.75, 0.375, 0.75, 0.625, 0.75, 0.625, 1.0, 0.375, 1.0, 0.125, 0.5, 0.375, 0.5, 0.375, 0.75, 0.125, 0.75, 0.625, 0.5, 0.875, 0.5, 0.875, 0.75, 0.625, 0.75])
me_cube_002.update()

# ---- objects
ob_cube = bpy.data.objects.new('Cube', me_cube_001)
ob_cylinder_001 = bpy.data.objects.new('Cylinder.001', me_cylinder_001)
ob_cylinder_002 = bpy.data.objects.new('Cylinder.002', me_cylinder_002)
ob_cube_001 = bpy.data.objects.new('Cube.001', me_cube_002)

# ---- transforms, parenting, visibility, modifiers, constraints
ob_cube.location = (0.0, 0.0, 3.772)
ob_cube.scale = (1.0, 3.107, 1.289)
ob_cylinder_001.location = (0.3943, 1.796, 3.935)
ob_cylinder_001.rotation_euler = (0.0, 1.571, 0.0)
ob_cylinder_002.location = (0.3943, -1.715, 3.935)
ob_cylinder_002.rotation_euler = (0.0, 1.571, 0.0)
ob_cube_001.location = (0.5558, 0.04083, 3.742)
ob_cube_001.scale = (0.6925, 0.6925, 0.9842)
_m = ob_cube_001.modifiers.new('Bevel', 'BEVEL')
_m.width = 0.23
_m.width_pct = 0.23
_m.segments = 11

# ---- collection membership
scene.collection.objects.link(ob_cube)
scene.collection.objects.link(ob_cylinder_001)
scene.collection.objects.link(ob_cylinder_002)
scene.collection.objects.link(ob_cube_001)

# ---- scene / render settings (as saved in the file)
scene.frame_start = 1; scene.frame_end = 250; scene.frame_set(1)
scene.render.engine = 'BLENDER_EEVEE_NEXT'
scene.cycles.sampling_pattern = 'TABULATED_SOBOL'
scene.cycles.use_light_tree = False
scene.view_settings.view_transform = 'Filmic'
bpy.context.view_layer.update()

# ---- added for rendering (the .blend has no active camera and no usable light): camera, sun
cam_auto = bpy.data.cameras.new('AutoCamera')
cam_auto.lens = 50.0
cam_auto.sensor_width = 36.0
cam_auto.clip_end = 1000.0
ob_auto_camera = bpy.data.objects.new('AutoCamera', cam_auto)
scene.collection.objects.link(ob_auto_camera)
ob_auto_camera.location = (7.88696, -9.34058, 10.1702)
ob_auto_camera.rotation_euler = (1.09748, -7.21219e-08, 0.694738)
scene.camera = ob_auto_camera
light_auto_sun = bpy.data.lights.new('AutoSun', 'SUN')
light_auto_sun.energy = 3.0
light_auto_sun.angle = 0.0523599
ob_auto_sun = bpy.data.objects.new('AutoSun', light_auto_sun)
scene.collection.objects.link(ob_auto_sun)
ob_auto_sun.rotation_euler = (0.872665, 0.174533, 0.523599)
bpy.context.view_layer.update()
